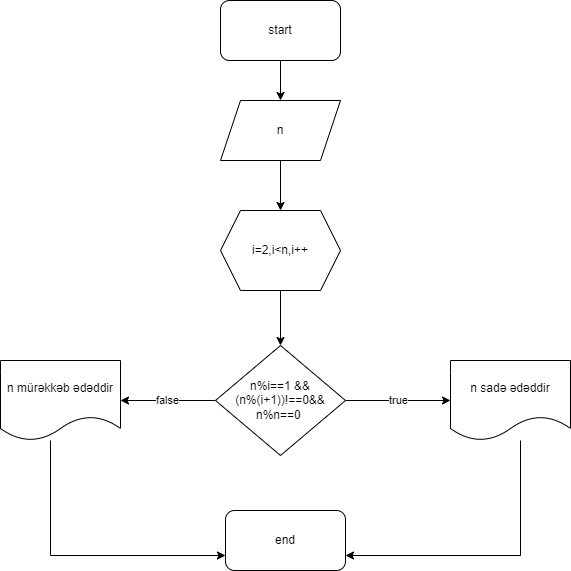

The diagram above was exported from draw.io. Its source (the exported page's mxGraphModel, read from the mxfile embedded in the PNG):
<mxGraphModel dx="735" dy="468" grid="1" gridSize="10" guides="1" tooltips="1" connect="1" arrows="1" fold="1" page="1" pageScale="1" pageWidth="850" pageHeight="1100" math="0" shadow="0">
  <root>
    <mxCell id="0" />
    <mxCell id="1" parent="0" />
    <mxCell id="hkJTvtP4u91AZm6leduf-3" style="edgeStyle=orthogonalEdgeStyle;rounded=0;orthogonalLoop=1;jettySize=auto;html=1;" edge="1" parent="1" source="hkJTvtP4u91AZm6leduf-1" target="hkJTvtP4u91AZm6leduf-2">
      <mxGeometry relative="1" as="geometry" />
    </mxCell>
    <mxCell id="hkJTvtP4u91AZm6leduf-1" value="start" style="rounded=1;whiteSpace=wrap;html=1;" vertex="1" parent="1">
      <mxGeometry x="240" y="20" width="120" height="60" as="geometry" />
    </mxCell>
    <mxCell id="hkJTvtP4u91AZm6leduf-5" style="edgeStyle=orthogonalEdgeStyle;rounded=0;orthogonalLoop=1;jettySize=auto;html=1;exitX=0.5;exitY=1;exitDx=0;exitDy=0;" edge="1" parent="1" source="hkJTvtP4u91AZm6leduf-2" target="hkJTvtP4u91AZm6leduf-4">
      <mxGeometry relative="1" as="geometry" />
    </mxCell>
    <mxCell id="hkJTvtP4u91AZm6leduf-2" value="n" style="shape=parallelogram;perimeter=parallelogramPerimeter;whiteSpace=wrap;html=1;fixedSize=1;" vertex="1" parent="1">
      <mxGeometry x="240" y="120" width="120" height="60" as="geometry" />
    </mxCell>
    <mxCell id="hkJTvtP4u91AZm6leduf-35" value="" style="edgeStyle=orthogonalEdgeStyle;rounded=0;orthogonalLoop=1;jettySize=auto;html=1;" edge="1" parent="1" source="hkJTvtP4u91AZm6leduf-4" target="hkJTvtP4u91AZm6leduf-6">
      <mxGeometry relative="1" as="geometry" />
    </mxCell>
    <mxCell id="hkJTvtP4u91AZm6leduf-4" value="i=2,i&amp;lt;n,i++" style="shape=hexagon;perimeter=hexagonPerimeter2;whiteSpace=wrap;html=1;fixedSize=1;" vertex="1" parent="1">
      <mxGeometry x="240" y="230" width="120" height="80" as="geometry" />
    </mxCell>
    <mxCell id="hkJTvtP4u91AZm6leduf-12" value="false" style="edgeStyle=orthogonalEdgeStyle;rounded=0;orthogonalLoop=1;jettySize=auto;html=1;exitX=0;exitY=0.5;exitDx=0;exitDy=0;" edge="1" parent="1" source="hkJTvtP4u91AZm6leduf-6" target="hkJTvtP4u91AZm6leduf-11">
      <mxGeometry relative="1" as="geometry" />
    </mxCell>
    <mxCell id="hkJTvtP4u91AZm6leduf-13" value="true" style="edgeStyle=orthogonalEdgeStyle;rounded=0;orthogonalLoop=1;jettySize=auto;html=1;exitX=1;exitY=0.5;exitDx=0;exitDy=0;" edge="1" parent="1" source="hkJTvtP4u91AZm6leduf-6" target="hkJTvtP4u91AZm6leduf-10">
      <mxGeometry relative="1" as="geometry" />
    </mxCell>
    <mxCell id="hkJTvtP4u91AZm6leduf-6" value="n%i==1 &amp;amp;&amp;amp;&lt;br&gt;(n%(i+1))!==0&amp;amp;&amp;amp;&lt;br&gt;n%n==0&amp;nbsp;" style="rhombus;whiteSpace=wrap;html=1;" vertex="1" parent="1">
      <mxGeometry x="235" y="365" width="130" height="110" as="geometry" />
    </mxCell>
    <mxCell id="hkJTvtP4u91AZm6leduf-34" style="edgeStyle=orthogonalEdgeStyle;rounded=0;orthogonalLoop=1;jettySize=auto;html=1;entryX=1;entryY=0.75;entryDx=0;entryDy=0;" edge="1" parent="1" source="hkJTvtP4u91AZm6leduf-10" target="hkJTvtP4u91AZm6leduf-32">
      <mxGeometry relative="1" as="geometry">
        <Array as="points">
          <mxPoint x="540" y="575" />
        </Array>
      </mxGeometry>
    </mxCell>
    <mxCell id="hkJTvtP4u91AZm6leduf-10" value="n sadə ədəddir" style="shape=document;whiteSpace=wrap;html=1;boundedLbl=1;" vertex="1" parent="1">
      <mxGeometry x="470" y="380" width="120" height="80" as="geometry" />
    </mxCell>
    <mxCell id="hkJTvtP4u91AZm6leduf-33" style="edgeStyle=orthogonalEdgeStyle;rounded=0;orthogonalLoop=1;jettySize=auto;html=1;entryX=0;entryY=0.75;entryDx=0;entryDy=0;" edge="1" parent="1" source="hkJTvtP4u91AZm6leduf-11" target="hkJTvtP4u91AZm6leduf-32">
      <mxGeometry relative="1" as="geometry">
        <Array as="points">
          <mxPoint x="70" y="575" />
        </Array>
      </mxGeometry>
    </mxCell>
    <mxCell id="hkJTvtP4u91AZm6leduf-11" value="n mürəkkəb ədəddir" style="shape=document;whiteSpace=wrap;html=1;boundedLbl=1;" vertex="1" parent="1">
      <mxGeometry x="20" y="380" width="120" height="80" as="geometry" />
    </mxCell>
    <mxCell id="hkJTvtP4u91AZm6leduf-32" value="end" style="rounded=1;whiteSpace=wrap;html=1;" vertex="1" parent="1">
      <mxGeometry x="245" y="530" width="120" height="60" as="geometry" />
    </mxCell>
  </root>
</mxGraphModel>